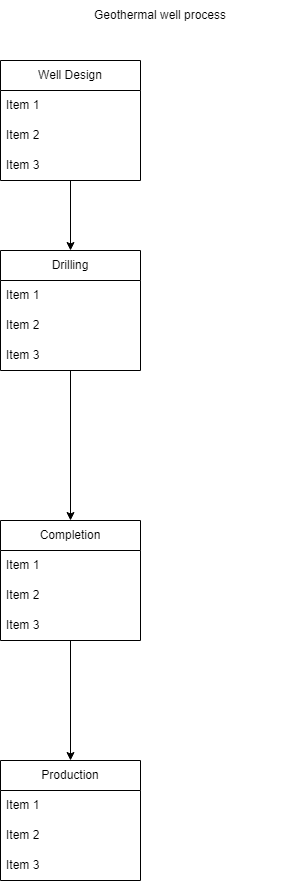

The diagram above was exported from draw.io. Its source (the exported page's mxGraphModel, read from the mxfile embedded in the PNG):
<mxGraphModel dx="1434" dy="764" grid="1" gridSize="10" guides="1" tooltips="1" connect="1" arrows="1" fold="1" page="1" pageScale="1" pageWidth="850" pageHeight="1100" math="0" shadow="0">
  <root>
    <mxCell id="0" />
    <mxCell id="1" parent="0" />
    <mxCell id="EbHNrMQ4NTizjc_0nXOt-17" style="edgeStyle=orthogonalEdgeStyle;rounded=0;orthogonalLoop=1;jettySize=auto;html=1;entryX=0.5;entryY=0;entryDx=0;entryDy=0;" parent="1" source="EbHNrMQ4NTizjc_0nXOt-1" target="EbHNrMQ4NTizjc_0nXOt-5" edge="1">
      <mxGeometry relative="1" as="geometry" />
    </mxCell>
    <mxCell id="EbHNrMQ4NTizjc_0nXOt-1" value="Drilling" style="swimlane;fontStyle=0;childLayout=stackLayout;horizontal=1;startSize=30;horizontalStack=0;resizeParent=1;resizeParentMax=0;resizeLast=0;collapsible=1;marginBottom=0;whiteSpace=wrap;html=1;" parent="1" vertex="1">
      <mxGeometry x="180" y="260" width="140" height="120" as="geometry" />
    </mxCell>
    <mxCell id="EbHNrMQ4NTizjc_0nXOt-2" value="Item 1" style="text;strokeColor=none;fillColor=none;align=left;verticalAlign=middle;spacingLeft=4;spacingRight=4;overflow=hidden;points=[[0,0.5],[1,0.5]];portConstraint=eastwest;rotatable=0;whiteSpace=wrap;html=1;" parent="EbHNrMQ4NTizjc_0nXOt-1" vertex="1">
      <mxGeometry y="30" width="140" height="30" as="geometry" />
    </mxCell>
    <mxCell id="EbHNrMQ4NTizjc_0nXOt-3" value="Item 2" style="text;strokeColor=none;fillColor=none;align=left;verticalAlign=middle;spacingLeft=4;spacingRight=4;overflow=hidden;points=[[0,0.5],[1,0.5]];portConstraint=eastwest;rotatable=0;whiteSpace=wrap;html=1;" parent="EbHNrMQ4NTizjc_0nXOt-1" vertex="1">
      <mxGeometry y="60" width="140" height="30" as="geometry" />
    </mxCell>
    <mxCell id="EbHNrMQ4NTizjc_0nXOt-4" value="Item 3" style="text;strokeColor=none;fillColor=none;align=left;verticalAlign=middle;spacingLeft=4;spacingRight=4;overflow=hidden;points=[[0,0.5],[1,0.5]];portConstraint=eastwest;rotatable=0;whiteSpace=wrap;html=1;" parent="EbHNrMQ4NTizjc_0nXOt-1" vertex="1">
      <mxGeometry y="90" width="140" height="30" as="geometry" />
    </mxCell>
    <mxCell id="EbHNrMQ4NTizjc_0nXOt-22" style="edgeStyle=orthogonalEdgeStyle;rounded=0;orthogonalLoop=1;jettySize=auto;html=1;entryX=0.5;entryY=0;entryDx=0;entryDy=0;" parent="1" source="EbHNrMQ4NTizjc_0nXOt-5" target="EbHNrMQ4NTizjc_0nXOt-18" edge="1">
      <mxGeometry relative="1" as="geometry" />
    </mxCell>
    <mxCell id="EbHNrMQ4NTizjc_0nXOt-5" value="Completion" style="swimlane;fontStyle=0;childLayout=stackLayout;horizontal=1;startSize=30;horizontalStack=0;resizeParent=1;resizeParentMax=0;resizeLast=0;collapsible=1;marginBottom=0;whiteSpace=wrap;html=1;" parent="1" vertex="1">
      <mxGeometry x="180" y="530" width="140" height="120" as="geometry" />
    </mxCell>
    <mxCell id="EbHNrMQ4NTizjc_0nXOt-6" value="Item 1" style="text;strokeColor=none;fillColor=none;align=left;verticalAlign=middle;spacingLeft=4;spacingRight=4;overflow=hidden;points=[[0,0.5],[1,0.5]];portConstraint=eastwest;rotatable=0;whiteSpace=wrap;html=1;" parent="EbHNrMQ4NTizjc_0nXOt-5" vertex="1">
      <mxGeometry y="30" width="140" height="30" as="geometry" />
    </mxCell>
    <mxCell id="EbHNrMQ4NTizjc_0nXOt-7" value="Item 2" style="text;strokeColor=none;fillColor=none;align=left;verticalAlign=middle;spacingLeft=4;spacingRight=4;overflow=hidden;points=[[0,0.5],[1,0.5]];portConstraint=eastwest;rotatable=0;whiteSpace=wrap;html=1;" parent="EbHNrMQ4NTizjc_0nXOt-5" vertex="1">
      <mxGeometry y="60" width="140" height="30" as="geometry" />
    </mxCell>
    <mxCell id="EbHNrMQ4NTizjc_0nXOt-8" value="Item 3" style="text;strokeColor=none;fillColor=none;align=left;verticalAlign=middle;spacingLeft=4;spacingRight=4;overflow=hidden;points=[[0,0.5],[1,0.5]];portConstraint=eastwest;rotatable=0;whiteSpace=wrap;html=1;" parent="EbHNrMQ4NTizjc_0nXOt-5" vertex="1">
      <mxGeometry y="90" width="140" height="30" as="geometry" />
    </mxCell>
    <mxCell id="EbHNrMQ4NTizjc_0nXOt-15" style="edgeStyle=orthogonalEdgeStyle;rounded=0;orthogonalLoop=1;jettySize=auto;html=1;entryX=0.5;entryY=0;entryDx=0;entryDy=0;" parent="1" source="EbHNrMQ4NTizjc_0nXOt-10" target="EbHNrMQ4NTizjc_0nXOt-1" edge="1">
      <mxGeometry relative="1" as="geometry" />
    </mxCell>
    <mxCell id="EbHNrMQ4NTizjc_0nXOt-10" value="Well Design" style="swimlane;fontStyle=0;childLayout=stackLayout;horizontal=1;startSize=30;horizontalStack=0;resizeParent=1;resizeParentMax=0;resizeLast=0;collapsible=1;marginBottom=0;whiteSpace=wrap;html=1;" parent="1" vertex="1">
      <mxGeometry x="180" y="70" width="140" height="120" as="geometry" />
    </mxCell>
    <mxCell id="EbHNrMQ4NTizjc_0nXOt-11" value="Item 1" style="text;strokeColor=none;fillColor=none;align=left;verticalAlign=middle;spacingLeft=4;spacingRight=4;overflow=hidden;points=[[0,0.5],[1,0.5]];portConstraint=eastwest;rotatable=0;whiteSpace=wrap;html=1;" parent="EbHNrMQ4NTizjc_0nXOt-10" vertex="1">
      <mxGeometry y="30" width="140" height="30" as="geometry" />
    </mxCell>
    <mxCell id="EbHNrMQ4NTizjc_0nXOt-12" value="Item 2" style="text;strokeColor=none;fillColor=none;align=left;verticalAlign=middle;spacingLeft=4;spacingRight=4;overflow=hidden;points=[[0,0.5],[1,0.5]];portConstraint=eastwest;rotatable=0;whiteSpace=wrap;html=1;" parent="EbHNrMQ4NTizjc_0nXOt-10" vertex="1">
      <mxGeometry y="60" width="140" height="30" as="geometry" />
    </mxCell>
    <mxCell id="EbHNrMQ4NTizjc_0nXOt-13" value="Item 3" style="text;strokeColor=none;fillColor=none;align=left;verticalAlign=middle;spacingLeft=4;spacingRight=4;overflow=hidden;points=[[0,0.5],[1,0.5]];portConstraint=eastwest;rotatable=0;whiteSpace=wrap;html=1;" parent="EbHNrMQ4NTizjc_0nXOt-10" vertex="1">
      <mxGeometry y="90" width="140" height="30" as="geometry" />
    </mxCell>
    <mxCell id="EbHNrMQ4NTizjc_0nXOt-18" value="Production" style="swimlane;fontStyle=0;childLayout=stackLayout;horizontal=1;startSize=30;horizontalStack=0;resizeParent=1;resizeParentMax=0;resizeLast=0;collapsible=1;marginBottom=0;whiteSpace=wrap;html=1;" parent="1" vertex="1">
      <mxGeometry x="180" y="770" width="140" height="120" as="geometry" />
    </mxCell>
    <mxCell id="EbHNrMQ4NTizjc_0nXOt-19" value="Item 1" style="text;strokeColor=none;fillColor=none;align=left;verticalAlign=middle;spacingLeft=4;spacingRight=4;overflow=hidden;points=[[0,0.5],[1,0.5]];portConstraint=eastwest;rotatable=0;whiteSpace=wrap;html=1;" parent="EbHNrMQ4NTizjc_0nXOt-18" vertex="1">
      <mxGeometry y="30" width="140" height="30" as="geometry" />
    </mxCell>
    <mxCell id="EbHNrMQ4NTizjc_0nXOt-20" value="Item 2" style="text;strokeColor=none;fillColor=none;align=left;verticalAlign=middle;spacingLeft=4;spacingRight=4;overflow=hidden;points=[[0,0.5],[1,0.5]];portConstraint=eastwest;rotatable=0;whiteSpace=wrap;html=1;" parent="EbHNrMQ4NTizjc_0nXOt-18" vertex="1">
      <mxGeometry y="60" width="140" height="30" as="geometry" />
    </mxCell>
    <mxCell id="EbHNrMQ4NTizjc_0nXOt-21" value="Item 3" style="text;strokeColor=none;fillColor=none;align=left;verticalAlign=middle;spacingLeft=4;spacingRight=4;overflow=hidden;points=[[0,0.5],[1,0.5]];portConstraint=eastwest;rotatable=0;whiteSpace=wrap;html=1;" parent="EbHNrMQ4NTizjc_0nXOt-18" vertex="1">
      <mxGeometry y="90" width="140" height="30" as="geometry" />
    </mxCell>
    <mxCell id="EbHNrMQ4NTizjc_0nXOt-23" value="Geothermal well process&lt;br&gt;" style="text;html=1;strokeColor=none;fillColor=none;align=center;verticalAlign=middle;whiteSpace=wrap;rounded=0;" parent="1" vertex="1">
      <mxGeometry x="220" y="10" width="240" height="30" as="geometry" />
    </mxCell>
  </root>
</mxGraphModel>